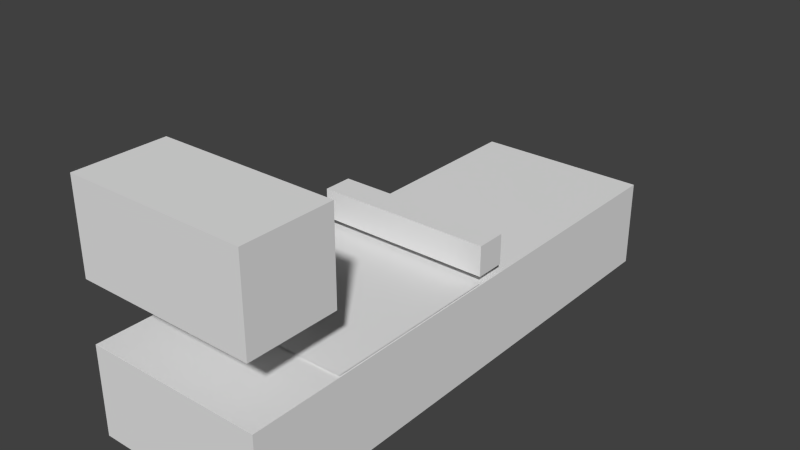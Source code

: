 # Source: level7.blend  (saved by Blender 2.76.0; exported with 4.5.12 LTS)
import bpy
from mathutils import Matrix  # noqa: F401  (used for matrix-valued properties, if any)

bpy.ops.wm.read_factory_settings(use_empty=True)
scene = bpy.context.scene
scene.name = 'Scene'

# ---- collections
col_collection_1 = bpy.data.collections.new('Collection 1'); scene.collection.children.link(col_collection_1)
col_collection_2 = bpy.data.collections.new('Collection 2'); scene.collection.children.link(col_collection_2)
col_collection_2.hide_render = True
col_collection_2.hide_viewport = True

# ---- materials (node trees are filled in below, after node groups)
mat_material = bpy.data.materials.new('Material')
mat_material.alpha_threshold = 0.0
mat_material.use_transparent_shadow = False
mat_material.roughness = 0.5
mat_material.line_color = (0.0, 0.0, 0.0, 1.0)
mat_material_002 = bpy.data.materials.new('Material.002')
mat_material_002.alpha_threshold = 0.0
mat_material_002.use_transparent_shadow = False
mat_material_002.roughness = 0.5
mat_material_002.line_color = (0.0, 0.0, 0.0, 1.0)
mat_material_001 = bpy.data.materials.new('Material.001')
mat_material_001.alpha_threshold = 0.0
mat_material_001.use_transparent_shadow = False
mat_material_001.roughness = 0.5
mat_material_001.line_color = (0.0, 0.0, 0.0, 1.0)

# ---- material node trees

# ---- world
world_world = bpy.data.worlds.new('World'); scene.world = world_world
world_world.color = (0.05088, 0.05088, 0.05088)
world_world.use_sun_shadow = False
world_world.sun_shadow_jitter_overblur = 0.0
world_world.cycles.sampling_method = 'MANUAL'
world_world.cycles.sample_map_resolution = 256

# ---- meshes
me_cube_001 = bpy.data.meshes.new('Cube.001')
me_cube_001.from_pydata([(-1.06e-07, 8.083, -0.003508), (1.027e-06, 5.083, -0.003508), (3.0, 5.083, -0.003509), (3.0, 8.083, -0.003508), (-3.0, 8.083, -0.003507), (-3.0, 5.083, -0.003508), (-7.318e-07, 11.08, -0.003508), (3.0, 11.08, -0.003508), (-3.0, 11.08, -0.003507)], [], [(0, 3, 2, 1), (3, 0, 6, 7), (0, 1, 5, 4), (0, 4, 8, 6)])
_uv = me_cube_001.uv_layers.new(name='UVMap')
_uv.uv.foreach_set('vector', [0.0, 0.0, 1.0, 0.0, 1.0, 1.0, 0.0, 1.0, 0.0, 0.0, 1.0, 0.0, 1.0, 1.0, 0.0, 1.0, 0.0, 0.0, 1.0, 0.0, 1.0, 1.0, 0.0, 1.0, 0.0, 0.0, 1.0, 0.0, 1.0, 1.0, 0.0, 1.0])
me_cube_001.materials.append(mat_material)
me_cube_001.use_remesh_preserve_volume = False
me_cube_001.use_remesh_preserve_attributes = False
me_cube_001.use_mirror_vertex_groups = False
me_cube_001.update()
me_cube = bpy.data.meshes.new('Cube')
me_cube.from_pydata([(0.0, 2.0, -3.0), (0.0, -1.0, -3.0), (-3.0, -1.0, -3.0), (-3.0, 2.0, -3.0), (4.768e-07, 2.0, 0.0), (-6.557e-07, -1.0, 0.0), (-3.0, -1.0, 0.0), (-3.0, 2.0, 0.0), (3.0, 2.0, -3.0), (3.0, -1.0, -3.0), (3.0, 2.0, 5.96e-08), (3.0, -1.0, 5.96e-08), (-4.619e-07, -4.0, -3.0), (-3.0, -4.0, -3.0), (-1.118e-06, -4.0, -2.682e-07), (-3.0, -4.0, -2.682e-07), (3.0, -4.0, -3.0), (3.0, -4.0, -2.086e-07), (6.258e-07, 5.0, -3.0), (-3.0, 5.0, -3.0), (1.103e-06, 5.0, 4.768e-07), (-3.0, 5.0, 4.768e-07), (3.0, 5.0, -3.0), (3.0, 5.0, 5.364e-07), (1.341e-06, 8.0, -3.0), (-3.0, 8.0, -3.0), (1.818e-06, 8.0, 9.537e-07), (-3.0, 8.0, 9.537e-07), (3.0, 8.0, -3.0), (3.0, 8.0, 1.013e-06), (0.0, 5.0, 0.3), (-3.0, 5.0, 0.3), (4.768e-07, 5.0, 1.3), (-3.0, 5.0, 1.3), (3.0, 5.0, 0.3), (3.0, 5.0, 1.3), (6.258e-07, 6.0, 0.3), (-3.0, 6.0, 0.3), (1.103e-06, 6.0, 1.3), (-3.0, 6.0, 1.3), (3.0, 6.0, 0.3), (3.0, 6.0, 1.3), (0.0, -1.0, 2.0), (-3.0, -1.0, 2.0), (-6.557e-07, -1.0, 5.0), (-3.0, -1.0, 5.0), (3.0, -1.0, 2.0), (3.0, -1.0, 5.0), (-4.619e-07, -4.0, 2.0), (-3.0, -4.0, 2.0), (-1.118e-06, -4.0, 5.0), (-3.0, -4.0, 5.0), (3.0, -4.0, 2.0), (3.0, -4.0, 5.0), (1.878e-06, 11.0, -3.0), (-3.0, 11.0, -3.0), (2.354e-06, 11.0, 1.311e-06), (-3.0, 11.0, 1.311e-06), (3.0, 11.0, -3.0), (3.0, 11.0, 1.371e-06), (2.116e-06, 14.0, -3.0), (-3.0, 14.0, -3.0), (2.593e-06, 14.0, 1.55e-06), (-3.0, 14.0, 1.55e-06), (3.0, 14.0, -3.0), (3.0, 14.0, 1.609e-06)], [], [(0, 1, 2, 3), (4, 7, 6, 5), (6, 2, 13, 15), (11, 5, 14, 17), (2, 6, 7, 3), (7, 4, 20, 21), (8, 10, 11, 9), (10, 8, 22, 23), (1, 0, 8, 9), (4, 5, 11, 10), (1, 9, 16, 12), (2, 1, 12, 13), (9, 11, 17, 16), (5, 6, 15, 14), (21, 20, 26, 27), (20, 23, 29, 26), (4, 10, 23, 20), (3, 7, 21, 19), (0, 3, 19, 18), (8, 0, 18, 22), (27, 26, 56, 57), (26, 29, 59, 56), (22, 18, 24, 28), (23, 22, 28, 29), (19, 21, 27, 25), (18, 19, 25, 24), (33, 32, 38, 39), (35, 34, 40, 41), (32, 35, 41, 38), (31, 33, 39, 37), (30, 31, 37, 36), (34, 30, 36, 40), (34, 35, 32, 30), (31, 30, 32, 33), (40, 36, 38, 41), (37, 39, 38, 36), (45, 43, 49, 51), (47, 44, 50, 53), (50, 48, 52, 53), (48, 50, 51, 49), (42, 46, 52, 48), (43, 42, 48, 49), (46, 47, 53, 52), (44, 45, 51, 50), (47, 46, 42, 44), (43, 45, 44, 42), (17, 14, 12, 16), (13, 12, 14, 15), (57, 56, 62, 63), (56, 59, 65, 62), (28, 24, 54, 58), (29, 28, 58, 59), (25, 27, 57, 55), (24, 25, 55, 54), (62, 60, 61, 63), (60, 62, 65, 64), (58, 54, 60, 64), (59, 58, 64, 65), (55, 57, 63, 61), (54, 55, 61, 60)])
_uv = me_cube.uv_layers.new(name='UVMap')
_uv.uv.foreach_set('vector', [0.0, 0.0, 1.0, 0.0, 1.0, 1.0, 0.0, 1.0, 0.0, 0.0, 1.0, 0.0, 1.0, 1.0, 0.0, 1.0, 0.0, 0.0, 1.0, 0.0, 1.0, 1.0, 0.0, 1.0, 0.0, 0.0, 1.0, 0.0, 1.0, 1.0, 0.0, 1.0, 0.0, 0.0, 1.0, 0.0, 1.0, 1.0, 0.0, 1.0, 0.0, 0.0, 1.0, 0.0, 1.0, 1.0, 0.0, 1.0, 0.0, 0.0, 1.0, 0.0, 1.0, 1.0, 0.0, 1.0, 0.0, 0.0, 1.0, 0.0, 1.0, 1.0, 0.0, 1.0, 0.0, 0.0, 1.0, 0.0, 1.0, 1.0, 0.0, 1.0, 0.0, 0.0, 1.0, 0.0, 1.0, 1.0, 0.0, 1.0, 0.0, 0.0, 1.0, 0.0, 1.0, 1.0, 0.0, 1.0, 0.0, 0.0, 1.0, 0.0, 1.0, 1.0, 0.0, 1.0, 0.0, 0.0, 1.0, 0.0, 1.0, 1.0, 0.0, 1.0, 0.0, 0.0, 1.0, 0.0, 1.0, 1.0, 0.0, 1.0, 0.0, 0.0, 1.0, 0.0, 1.0, 1.0, 0.0, 1.0, 0.0, 0.0, 1.0, 0.0, 1.0, 1.0, 0.0, 1.0, 0.0, 0.0, 1.0, 0.0, 1.0, 1.0, 0.0, 1.0, 0.0, 0.0, 1.0, 0.0, 1.0, 1.0, 0.0, 1.0, 0.0, 0.0, 1.0, 0.0, 1.0, 1.0, 0.0, 1.0, 0.0, 0.0, 1.0, 0.0, 1.0, 1.0, 0.0, 1.0, 0.0, 0.0, 1.0, 0.0, 1.0, 1.0, 0.0, 1.0, 0.0, 0.0, 1.0, 0.0, 1.0, 1.0, 0.0, 1.0, 0.0, 0.0, 1.0, 0.0, 1.0, 1.0, 0.0, 1.0, 0.0, 0.0, 1.0, 0.0, 1.0, 1.0, 0.0, 1.0, 0.0, 0.0, 1.0, 0.0, 1.0, 1.0, 0.0, 1.0, 0.0, 0.0, 1.0, 0.0, 1.0, 1.0, 0.0, 1.0, 0.0, 0.0, 1.0, 0.0, 1.0, 1.0, 0.0, 1.0, 0.0, 0.0, 1.0, 0.0, 1.0, 1.0, 0.0, 1.0, 0.0, 0.0, 1.0, 0.0, 1.0, 1.0, 0.0, 1.0, 0.0, 0.0, 1.0, 0.0, 1.0, 1.0, 0.0, 1.0, 0.0, 0.0, 1.0, 0.0, 1.0, 1.0, 0.0, 1.0, 0.0, 0.0, 1.0, 0.0, 1.0, 1.0, 0.0, 1.0, 0.0, 0.0, 1.0, 0.0, 1.0, 1.0, 0.0, 1.0, 0.0, 0.0, 1.0, 0.0, 1.0, 1.0, 0.0, 1.0, 0.0, 0.0, 1.0, 0.0, 1.0, 1.0, 0.0, 1.0, 0.0, 0.0, 1.0, 0.0, 1.0, 1.0, 0.0, 1.0, 0.0, 0.0, 1.0, 0.0, 1.0, 1.0, 0.0, 1.0, 0.0, 0.0, 1.0, 0.0, 1.0, 1.0, 0.0, 1.0, 0.0, 0.0, 1.0, 0.0, 1.0, 1.0, 0.0, 1.0, 0.0, 0.0, 1.0, 0.0, 1.0, 1.0, 0.0, 1.0, 0.0, 0.0, 1.0, 0.0, 1.0, 1.0, 0.0, 1.0, 0.0, 0.0, 1.0, 0.0, 1.0, 1.0, 0.0, 1.0, 0.0, 0.0, 1.0, 0.0, 1.0, 1.0, 0.0, 1.0, 0.0, 0.0, 1.0, 0.0, 1.0, 1.0, 0.0, 1.0, 0.0, 0.0, 1.0, 0.0, 1.0, 1.0, 0.0, 1.0, 0.0, 0.0, 1.0, 0.0, 1.0, 1.0, 0.0, 1.0, 0.0, 0.0, 1.0, 0.0, 1.0, 1.0, 0.0, 1.0, 0.0, 0.0, 1.0, 0.0, 1.0, 1.0, 0.0, 1.0, 0.0, 0.0, 1.0, 0.0, 1.0, 1.0, 0.0, 1.0, 0.0, 0.0, 1.0, 0.0, 1.0, 1.0, 0.0, 1.0, 0.0, 0.0, 1.0, 0.0, 1.0, 1.0, 0.0, 1.0, 0.0, 0.0, 1.0, 0.0, 1.0, 1.0, 0.0, 1.0, 0.0, 0.0, 1.0, 0.0, 1.0, 1.0, 0.0, 1.0, 0.0, 0.0, 1.0, 0.0, 1.0, 1.0, 0.0, 1.0, 0.0, 0.0, 1.0, 0.0, 1.0, 1.0, 0.0, 1.0, 0.0, 0.0, 1.0, 0.0, 1.0, 1.0, 0.0, 1.0, 0.0, 0.0, 1.0, 0.0, 1.0, 1.0, 0.0, 1.0, 0.0, 0.0, 1.0, 0.0, 1.0, 1.0, 0.0, 1.0, 0.0, 0.0, 1.0, 0.0, 1.0, 1.0, 0.0, 1.0, 0.0, 0.0, 1.0, 0.0, 1.0, 1.0, 0.0, 1.0])
me_cube.materials.append(mat_material)
me_cube.use_remesh_preserve_volume = False
me_cube.use_remesh_preserve_attributes = False
me_cube.use_mirror_vertex_groups = False
me_cube.update()
me_cube_003 = bpy.data.meshes.new('Cube.003')
me_cube_003.from_pydata([(4.768e-07, 2.0, 0.1178), (-6.557e-07, -1.0, 0.1178), (-3.0, -1.0, 0.1178), (-3.0, 2.0, 0.1178), (3.0, 2.0, 0.1178), (3.0, -1.0, 0.1178), (1.103e-06, 5.0, 0.1178), (-3.0, 5.0, 0.1178), (3.0, 5.0, 0.1178)], [], [(0, 3, 2, 1), (3, 0, 6, 7), (0, 1, 5, 4), (0, 4, 8, 6)])
_uv = me_cube_003.uv_layers.new(name='UVMap')
_uv.uv.foreach_set('vector', [0.0, 0.0, 1.0, 0.0, 1.0, 1.0, 0.0, 1.0, 0.0, 0.0, 1.0, 0.0, 1.0, 1.0, 0.0, 1.0, 0.0, 0.0, 1.0, 0.0, 1.0, 1.0, 0.0, 1.0, 0.0, 0.0, 1.0, 0.0, 1.0, 1.0, 0.0, 1.0])
me_cube_003.materials.append(mat_material_002)
me_cube_003.use_remesh_preserve_volume = False
me_cube_003.use_remesh_preserve_attributes = False
me_cube_003.use_mirror_vertex_groups = False
me_cube_003.update()
me_cube_002 = bpy.data.meshes.new('Cube.002')
me_cube_002.from_pydata([(0.0, 2.0, -3.0), (0.0, -1.0, -3.0), (-3.0, -1.0, -3.0), (-3.0, 2.0, -3.0), (4.768e-07, 2.0, 0.0), (-6.557e-07, -1.0, 0.0), (-3.0, -1.0, 0.0), (-3.0, 2.0, 0.0), (3.0, 2.0, -3.0), (3.0, -1.0, -3.0), (3.0, 2.0, 5.96e-08), (3.0, -1.0, 5.96e-08), (-4.619e-07, -4.0, -3.0), (-3.0, -4.0, -3.0), (-1.118e-06, -4.0, -2.682e-07), (-3.0, -4.0, -2.682e-07), (3.0, -4.0, -3.0), (3.0, -4.0, -2.086e-07), (6.258e-07, 5.0, -3.0), (-3.0, 5.0, -3.0), (1.103e-06, 5.0, 4.768e-07), (-3.0, 5.0, 4.768e-07), (3.0, 5.0, -3.0), (3.0, 5.0, 5.364e-07), (1.341e-06, 8.0, -3.0), (-3.0, 8.0, -3.0), (1.818e-06, 8.0, 9.537e-07), (-3.0, 8.0, 9.537e-07), (3.0, 8.0, -3.0), (3.0, 8.0, 1.013e-06), (0.0, -1.0, 2.0), (-3.0, -1.0, 2.0), (-6.557e-07, -1.0, 5.0), (-3.0, -1.0, 5.0), (3.0, -1.0, 2.0), (3.0, -1.0, 5.0), (-4.619e-07, -4.0, 2.0), (-3.0, -4.0, 2.0), (-1.118e-06, -4.0, 5.0), (-3.0, -4.0, 5.0), (3.0, -4.0, 2.0), (3.0, -4.0, 5.0), (1.878e-06, 11.0, -3.0), (-3.0, 11.0, -3.0), (2.354e-06, 11.0, 1.311e-06), (-3.0, 11.0, 1.311e-06), (3.0, 11.0, -3.0), (3.0, 11.0, 1.371e-06), (2.116e-06, 14.0, -3.0), (-3.0, 14.0, -3.0), (2.593e-06, 14.0, 1.55e-06), (-3.0, 14.0, 1.55e-06), (3.0, 14.0, -3.0), (3.0, 14.0, 1.609e-06)], [], [(0, 3, 2, 1), (4, 5, 6, 7), (6, 15, 13, 2), (11, 17, 14, 5), (2, 3, 7, 6), (7, 21, 20, 4), (8, 9, 11, 10), (10, 23, 22, 8), (1, 9, 8, 0), (4, 10, 11, 5), (1, 12, 16, 9), (2, 13, 12, 1), (9, 16, 17, 11), (5, 14, 15, 6), (21, 27, 26, 20), (20, 26, 29, 23), (4, 20, 23, 10), (3, 19, 21, 7), (0, 18, 19, 3), (8, 22, 18, 0), (27, 45, 44, 26), (26, 44, 47, 29), (22, 28, 24, 18), (23, 29, 28, 22), (19, 25, 27, 21), (18, 24, 25, 19), (33, 39, 37, 31), (35, 41, 38, 32), (38, 41, 40, 36), (36, 37, 39, 38), (30, 36, 40, 34), (31, 37, 36, 30), (34, 40, 41, 35), (32, 38, 39, 33), (35, 32, 30, 34), (31, 30, 32, 33), (17, 16, 12, 14), (13, 15, 14, 12), (46, 47, 53, 52), (42, 46, 52, 48), (28, 46, 42, 24), (29, 47, 46, 28), (25, 43, 45, 27), (24, 42, 43, 25), (50, 51, 49, 48), (48, 52, 53, 50), (45, 43, 49, 51), (43, 42, 48, 49), (47, 44, 50, 53), (44, 45, 51, 50)])
_uv = me_cube_002.uv_layers.new(name='UVMap')
_uv.uv.foreach_set('vector', [0.0, 0.0, 1.0, 0.0, 1.0, 1.0, 0.0, 1.0, 0.0, 0.0, 1.0, 0.0, 1.0, 1.0, 0.0, 1.0, 0.0, 0.0, 1.0, 0.0, 1.0, 1.0, 0.0, 1.0, 0.0, 0.0, 1.0, 0.0, 1.0, 1.0, 0.0, 1.0, 0.0, 0.0, 1.0, 0.0, 1.0, 1.0, 0.0, 1.0, 0.0, 0.0, 1.0, 0.0, 1.0, 1.0, 0.0, 1.0, 0.0, 0.0, 1.0, 0.0, 1.0, 1.0, 0.0, 1.0, 0.0, 0.0, 1.0, 0.0, 1.0, 1.0, 0.0, 1.0, 0.0, 0.0, 1.0, 0.0, 1.0, 1.0, 0.0, 1.0, 0.0, 0.0, 1.0, 0.0, 1.0, 1.0, 0.0, 1.0, 0.0, 0.0, 1.0, 0.0, 1.0, 1.0, 0.0, 1.0, 0.0, 0.0, 1.0, 0.0, 1.0, 1.0, 0.0, 1.0, 0.0, 0.0, 1.0, 0.0, 1.0, 1.0, 0.0, 1.0, 0.0, 0.0, 1.0, 0.0, 1.0, 1.0, 0.0, 1.0, 0.0, 0.0, 1.0, 0.0, 1.0, 1.0, 0.0, 1.0, 0.0, 0.0, 1.0, 0.0, 1.0, 1.0, 0.0, 1.0, 0.0, 0.0, 1.0, 0.0, 1.0, 1.0, 0.0, 1.0, 0.0, 0.0, 1.0, 0.0, 1.0, 1.0, 0.0, 1.0, 0.0, 0.0, 1.0, 0.0, 1.0, 1.0, 0.0, 1.0, 0.0, 0.0, 1.0, 0.0, 1.0, 1.0, 0.0, 1.0, 0.0, 0.0, 1.0, 0.0, 1.0, 1.0, 0.0, 1.0, 0.0, 0.0, 1.0, 0.0, 1.0, 1.0, 0.0, 1.0, 0.0, 0.0, 1.0, 0.0, 1.0, 1.0, 0.0, 1.0, 0.0, 0.0, 1.0, 0.0, 1.0, 1.0, 0.0, 1.0, 0.0, 0.0, 1.0, 0.0, 1.0, 1.0, 0.0, 1.0, 0.0, 0.0, 1.0, 0.0, 1.0, 1.0, 0.0, 1.0, 0.0, 0.0, 1.0, 0.0, 1.0, 1.0, 0.0, 1.0, 0.0, 0.0, 1.0, 0.0, 1.0, 1.0, 0.0, 1.0, 0.0, 0.0, 1.0, 0.0, 1.0, 1.0, 0.0, 1.0, 0.0, 0.0, 1.0, 0.0, 1.0, 1.0, 0.0, 1.0, 0.0, 0.0, 1.0, 0.0, 1.0, 1.0, 0.0, 1.0, 0.0, 0.0, 1.0, 0.0, 1.0, 1.0, 0.0, 1.0, 0.0, 0.0, 1.0, 0.0, 1.0, 1.0, 0.0, 1.0, 0.0, 0.0, 1.0, 0.0, 1.0, 1.0, 0.0, 1.0, 0.0, 0.0, 1.0, 0.0, 1.0, 1.0, 0.0, 1.0, 0.0, 0.0, 1.0, 0.0, 1.0, 1.0, 0.0, 1.0, 0.0, 0.0, 1.0, 0.0, 1.0, 1.0, 0.0, 1.0, 0.0, 0.0, 1.0, 0.0, 1.0, 1.0, 0.0, 1.0, 0.0, 0.0, 1.0, 0.0, 1.0, 1.0, 0.0, 1.0, 0.0, 0.0, 1.0, 0.0, 1.0, 1.0, 0.0, 1.0, 0.0, 0.0, 1.0, 0.0, 1.0, 1.0, 0.0, 1.0, 0.0, 0.0, 1.0, 0.0, 1.0, 1.0, 0.0, 1.0, 0.0, 0.0, 1.0, 0.0, 1.0, 1.0, 0.0, 1.0, 0.0, 0.0, 1.0, 0.0, 1.0, 1.0, 0.0, 1.0, 0.0, 0.0, 1.0, 0.0, 1.0, 1.0, 0.0, 1.0, 0.0, 0.0, 1.0, 0.0, 1.0, 1.0, 0.0, 1.0, 0.0, 0.0, 1.0, 0.0, 1.0, 1.0, 0.0, 1.0, 0.0, 0.0, 1.0, 0.0, 1.0, 1.0, 0.0, 1.0, 0.0, 0.0, 1.0, 0.0, 1.0, 1.0, 0.0, 1.0, 0.0, 0.0, 1.0, 0.0, 1.0, 1.0, 0.0, 1.0])
me_cube_002.materials.append(mat_material_001)
me_cube_002.use_remesh_preserve_volume = False
me_cube_002.use_remesh_preserve_attributes = False
me_cube_002.use_mirror_vertex_groups = False
me_cube_002.update()

# ---- objects
ob_dark_red = bpy.data.objects.new('Dark Red', me_cube_001)
ob_light = bpy.data.objects.new('Light', me_cube)
ob_light_red = bpy.data.objects.new('Light Red', me_cube_003)
ob_dark = bpy.data.objects.new('Dark', me_cube_002)

# ---- transforms, parenting, visibility, modifiers, constraints
ob_dark_red.location = (0.0, 0.0, -0.04837)
ob_dark_red.lock_rotations_4d = False
ob_dark_red.empty_display_type = 'ARROWS'
ob_dark_red.lineart.crease_threshold = 0.0
ob_light.location = (0.0, 0.0, 0.0)
ob_light.lock_rotations_4d = False
ob_light.empty_display_type = 'ARROWS'
ob_light.lineart.crease_threshold = 0.0
ob_light_red.location = (0.0, 0.0, -0.04837)
ob_light_red.lock_rotations_4d = False
ob_light_red.empty_display_type = 'ARROWS'
ob_light_red.lineart.crease_threshold = 0.0
ob_dark.location = (0.0, 0.0, 0.0)
ob_dark.lock_rotations_4d = False
ob_dark.empty_display_type = 'ARROWS'
ob_dark.lineart.crease_threshold = 0.0

# ---- collection membership
col_collection_1.objects.link(ob_dark_red)
col_collection_1.objects.link(ob_light)
col_collection_1.objects.link(ob_light_red)
col_collection_2.objects.link(ob_dark)

# ---- scene / render settings (as saved in the file)
scene.frame_start = 1; scene.frame_end = 250; scene.frame_set(1)
scene.render.engine = 'BLENDER_EEVEE_NEXT'
scene.render.resolution_percentage = 50
scene.render.dither_intensity = 0.0
scene.cycles.use_denoising = False
scene.cycles.samples = 10
scene.cycles.sampling_pattern = 'TABULATED_SOBOL'
scene.cycles.light_sampling_threshold = 0.0
scene.cycles.use_adaptive_sampling = False
scene.cycles.use_light_tree = False
scene.cycles.blur_glossy = 0.0
scene.cycles.pixel_filter_type = 'GAUSSIAN'
scene.cycles.sample_clamp_indirect = 0.0
scene.view_settings.view_transform = 'Standard'
bpy.context.view_layer.update()

# ---- added for rendering (the .blend has no active camera and no usable light): camera, sun
cam_auto = bpy.data.cameras.new('AutoCamera')
cam_auto.lens = 50.0
cam_auto.sensor_width = 36.0
cam_auto.clip_end = 1000.0
ob_auto_camera = bpy.data.objects.new('AutoCamera', cam_auto)
scene.collection.objects.link(ob_auto_camera)
ob_auto_camera.location = (19.0515, -17.8619, 16.2412)
ob_auto_camera.rotation_euler = (1.09748, -7.21219e-08, 0.694738)
scene.camera = ob_auto_camera
light_auto_sun = bpy.data.lights.new('AutoSun', 'SUN')
light_auto_sun.energy = 3.0
light_auto_sun.angle = 0.0523599
ob_auto_sun = bpy.data.objects.new('AutoSun', light_auto_sun)
scene.collection.objects.link(ob_auto_sun)
ob_auto_sun.rotation_euler = (0.872665, 0.174533, 0.523599)
bpy.context.view_layer.update()
